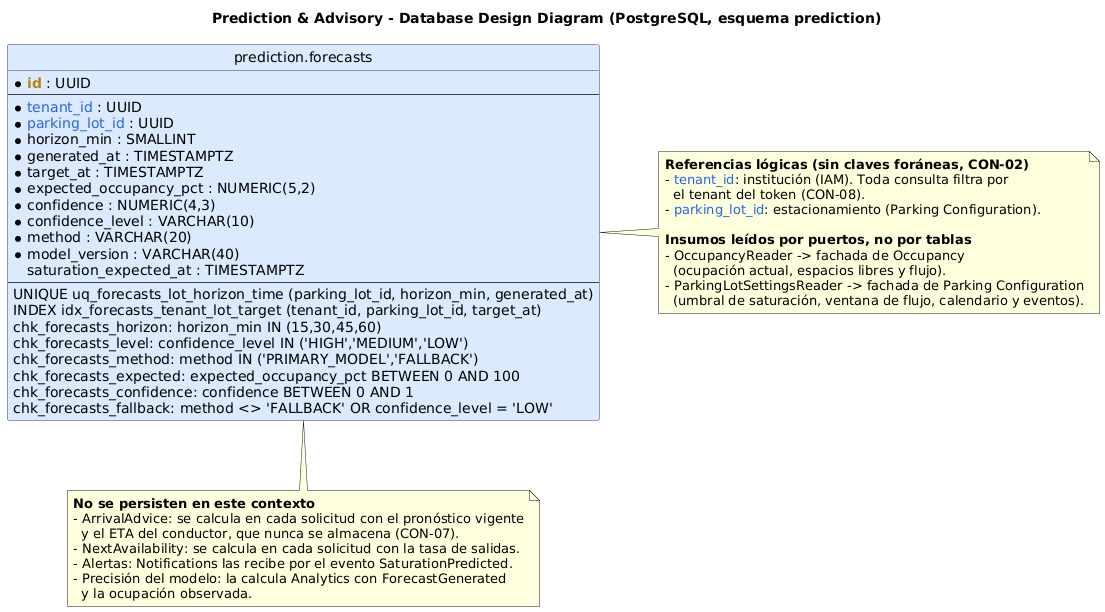

The diagram above was rendered by PlantUML. Its source (embedded in the PNG):
@startuml PredictionAdvisoryDatabaseDesignDiagram
title Prediction & Advisory - Database Design Diagram (PostgreSQL, esquema prediction)

skinparam shadowing false
skinparam defaultFontName "Segoe UI"
skinparam linetype ortho
skinparam nodesep 60
skinparam ranksep 70
skinparam class {
  BackgroundColor White
  BorderColor #374151
  ArrowColor #374151
}
hide circle
hide methods

!define PK(x) <b><color:#B8860B>x</color></b>
!define REF(x) <color:#2563EB>x</color>

' ---------------------------------------------------------------------
' Tabla propia de Prediction & Advisory (esquema prediction)
' ---------------------------------------------------------------------
entity "prediction.forecasts" as forecasts #DBEAFE {
  * PK(id) : UUID
  --
  * REF(tenant_id) : UUID
  * REF(parking_lot_id) : UUID
  * horizon_min : SMALLINT
  * generated_at : TIMESTAMPTZ
  * target_at : TIMESTAMPTZ
  * expected_occupancy_pct : NUMERIC(5,2)
  * confidence : NUMERIC(4,3)
  * confidence_level : VARCHAR(10)
  * method : VARCHAR(20)
  * model_version : VARCHAR(40)
  saturation_expected_at : TIMESTAMPTZ
  --
  UNIQUE uq_forecasts_lot_horizon_time (parking_lot_id, horizon_min, generated_at)
  INDEX idx_forecasts_tenant_lot_target (tenant_id, parking_lot_id, target_at)
  chk_forecasts_horizon: horizon_min IN (15,30,45,60)
  chk_forecasts_level: confidence_level IN ('HIGH','MEDIUM','LOW')
  chk_forecasts_method: method IN ('PRIMARY_MODEL','FALLBACK')
  chk_forecasts_expected: expected_occupancy_pct BETWEEN 0 AND 100
  chk_forecasts_confidence: confidence BETWEEN 0 AND 1
  chk_forecasts_fallback: method <> 'FALLBACK' OR confidence_level = 'LOW'
}

note right of forecasts
  <b>Referencias lógicas (sin claves foráneas, CON-02)</b>
  - <color:#2563EB>tenant_id</color>: institución (IAM). Toda consulta filtra por
    el tenant del token (CON-08).
  - <color:#2563EB>parking_lot_id</color>: estacionamiento (Parking Configuration).

  <b>Insumos leídos por puertos, no por tablas</b>
  - OccupancyReader -> fachada de Occupancy
    (ocupación actual, espacios libres y flujo).
  - ParkingLotSettingsReader -> fachada de Parking Configuration
    (umbral de saturación, ventana de flujo, calendario y eventos).
end note

note bottom of forecasts
  <b>No se persisten en este contexto</b>
  - ArrivalAdvice: se calcula en cada solicitud con el pronóstico vigente
    y el ETA del conductor, que nunca se almacena (CON-07).
  - NextAvailability: se calcula en cada solicitud con la tasa de salidas.
  - Alertas: Notifications las recibe por el evento SaturationPredicted.
  - Precisión del modelo: la calcula Analytics con ForecastGenerated
    y la ocupación observada.
end note
@enduml